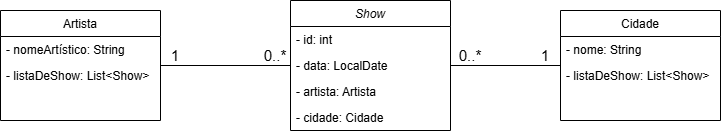

The diagram above was exported from draw.io. Its source (the exported page's mxGraphModel, read from the mxfile embedded in the PNG):
<mxGraphModel dx="908" dy="922" grid="1" gridSize="10" guides="1" tooltips="1" connect="1" arrows="1" fold="1" page="1" pageScale="1" pageWidth="827" pageHeight="1169" math="0" shadow="0">
  <root>
    <mxCell id="WIyWlLk6GJQsqaUBKTNV-0" />
    <mxCell id="WIyWlLk6GJQsqaUBKTNV-1" parent="WIyWlLk6GJQsqaUBKTNV-0" />
    <mxCell id="zkfFHV4jXpPFQw0GAbJ--0" parent="WIyWlLk6GJQsqaUBKTNV-1" style="swimlane;fontStyle=2;align=center;verticalAlign=top;childLayout=stackLayout;horizontal=1;startSize=26;horizontalStack=0;resizeParent=1;resizeLast=0;collapsible=1;marginBottom=0;rounded=0;shadow=0;strokeWidth=1;" value="Show" vertex="1">
      <mxGeometry height="130" width="160" x="360" y="280" as="geometry">
        <mxRectangle height="26" width="160" x="230" y="140" as="alternateBounds" />
      </mxGeometry>
    </mxCell>
    <mxCell id="zkfFHV4jXpPFQw0GAbJ--1" parent="zkfFHV4jXpPFQw0GAbJ--0" style="text;align=left;verticalAlign=top;spacingLeft=4;spacingRight=4;overflow=hidden;rotatable=0;points=[[0,0.5],[1,0.5]];portConstraint=eastwest;" value="- id: int" vertex="1">
      <mxGeometry height="26" width="160" y="26" as="geometry" />
    </mxCell>
    <mxCell id="zkfFHV4jXpPFQw0GAbJ--2" parent="zkfFHV4jXpPFQw0GAbJ--0" style="text;align=left;verticalAlign=top;spacingLeft=4;spacingRight=4;overflow=hidden;rotatable=0;points=[[0,0.5],[1,0.5]];portConstraint=eastwest;rounded=0;shadow=0;html=0;" value="- data: LocalDate" vertex="1">
      <mxGeometry height="26" width="160" y="52" as="geometry" />
    </mxCell>
    <mxCell id="zkfFHV4jXpPFQw0GAbJ--3" parent="zkfFHV4jXpPFQw0GAbJ--0" style="text;align=left;verticalAlign=top;spacingLeft=4;spacingRight=4;overflow=hidden;rotatable=0;points=[[0,0.5],[1,0.5]];portConstraint=eastwest;rounded=0;shadow=0;html=0;" value="- artista: Artista" vertex="1">
      <mxGeometry height="26" width="160" y="78" as="geometry" />
    </mxCell>
    <mxCell id="YNVtjpm4KoH6U66U4r0F-0" parent="zkfFHV4jXpPFQw0GAbJ--0" style="text;align=left;verticalAlign=top;spacingLeft=4;spacingRight=4;overflow=hidden;rotatable=0;points=[[0,0.5],[1,0.5]];portConstraint=eastwest;rounded=0;shadow=0;html=0;" value="- cidade: Cidade" vertex="1">
      <mxGeometry height="26" width="160" y="104" as="geometry" />
    </mxCell>
    <mxCell id="zkfFHV4jXpPFQw0GAbJ--6" parent="WIyWlLk6GJQsqaUBKTNV-1" style="swimlane;fontStyle=0;align=center;verticalAlign=top;childLayout=stackLayout;horizontal=1;startSize=26;horizontalStack=0;resizeParent=1;resizeLast=0;collapsible=1;marginBottom=0;rounded=0;shadow=0;strokeWidth=1;" value="Artista" vertex="1">
      <mxGeometry height="110" width="160" x="70" y="290" as="geometry">
        <mxRectangle height="26" width="160" x="130" y="380" as="alternateBounds" />
      </mxGeometry>
    </mxCell>
    <mxCell id="zkfFHV4jXpPFQw0GAbJ--7" parent="zkfFHV4jXpPFQw0GAbJ--6" style="text;align=left;verticalAlign=top;spacingLeft=4;spacingRight=4;overflow=hidden;rotatable=0;points=[[0,0.5],[1,0.5]];portConstraint=eastwest;" value="- nomeArtístico: String" vertex="1">
      <mxGeometry height="26" width="160" y="26" as="geometry" />
    </mxCell>
    <mxCell id="zkfFHV4jXpPFQw0GAbJ--8" parent="zkfFHV4jXpPFQw0GAbJ--6" style="text;align=left;verticalAlign=top;spacingLeft=4;spacingRight=4;overflow=hidden;rotatable=0;points=[[0,0.5],[1,0.5]];portConstraint=eastwest;rounded=0;shadow=0;html=0;" value="- listaDeShow: List&lt;Show&gt;" vertex="1">
      <mxGeometry height="26" width="160" y="52" as="geometry" />
    </mxCell>
    <mxCell id="zkfFHV4jXpPFQw0GAbJ--17" parent="WIyWlLk6GJQsqaUBKTNV-1" style="swimlane;fontStyle=0;align=center;verticalAlign=top;childLayout=stackLayout;horizontal=1;startSize=26;horizontalStack=0;resizeParent=1;resizeLast=0;collapsible=1;marginBottom=0;rounded=0;shadow=0;strokeWidth=1;" value="Cidade" vertex="1">
      <mxGeometry height="110" width="160" x="630" y="290" as="geometry">
        <mxRectangle height="26" width="160" x="508" y="120" as="alternateBounds" />
      </mxGeometry>
    </mxCell>
    <mxCell id="zkfFHV4jXpPFQw0GAbJ--18" parent="zkfFHV4jXpPFQw0GAbJ--17" style="text;align=left;verticalAlign=top;spacingLeft=4;spacingRight=4;overflow=hidden;rotatable=0;points=[[0,0.5],[1,0.5]];portConstraint=eastwest;" value="- nome: String" vertex="1">
      <mxGeometry height="26" width="160" y="26" as="geometry" />
    </mxCell>
    <mxCell id="zkfFHV4jXpPFQw0GAbJ--19" parent="zkfFHV4jXpPFQw0GAbJ--17" style="text;align=left;verticalAlign=top;spacingLeft=4;spacingRight=4;overflow=hidden;rotatable=0;points=[[0,0.5],[1,0.5]];portConstraint=eastwest;rounded=0;shadow=0;html=0;" value="- listaDeShow: List&lt;Show&gt;" vertex="1">
      <mxGeometry height="26" width="160" y="52" as="geometry" />
    </mxCell>
    <mxCell id="YNVtjpm4KoH6U66U4r0F-5" edge="1" parent="WIyWlLk6GJQsqaUBKTNV-1" source="zkfFHV4jXpPFQw0GAbJ--6" style="endArrow=none;html=1;rounded=0;" target="zkfFHV4jXpPFQw0GAbJ--0" value="">
      <mxGeometry height="50" relative="1" width="50" as="geometry">
        <mxPoint x="270" y="360" as="sourcePoint" />
        <mxPoint x="320" y="310" as="targetPoint" />
      </mxGeometry>
    </mxCell>
    <mxCell id="YNVtjpm4KoH6U66U4r0F-7" edge="1" parent="WIyWlLk6GJQsqaUBKTNV-1" source="zkfFHV4jXpPFQw0GAbJ--0" style="endArrow=none;html=1;rounded=0;" target="zkfFHV4jXpPFQw0GAbJ--17" value="">
      <mxGeometry height="50" relative="1" width="50" as="geometry">
        <mxPoint x="540" y="340" as="sourcePoint" />
        <mxPoint x="590" y="290" as="targetPoint" />
      </mxGeometry>
    </mxCell>
    <mxCell id="YNVtjpm4KoH6U66U4r0F-8" parent="WIyWlLk6GJQsqaUBKTNV-1" style="text;html=1;whiteSpace=wrap;strokeColor=none;fillColor=none;align=center;verticalAlign=middle;rounded=0;" value="&lt;font style=&quot;font-size: 15px;&quot;&gt;1&lt;/font&gt;" vertex="1">
      <mxGeometry height="30" width="30" x="230" y="320" as="geometry" />
    </mxCell>
    <mxCell id="YNVtjpm4KoH6U66U4r0F-9" parent="WIyWlLk6GJQsqaUBKTNV-1" style="text;html=1;whiteSpace=wrap;strokeColor=none;fillColor=none;align=center;verticalAlign=middle;rounded=0;" value="&lt;font style=&quot;font-size: 15px;&quot;&gt;0..&lt;span style=&quot;background-color: transparent; color: light-dark(rgb(0, 0, 0), rgb(255, 255, 255));&quot;&gt;*&lt;/span&gt;&lt;/font&gt;" vertex="1">
      <mxGeometry height="30" width="30" x="330" y="320" as="geometry" />
    </mxCell>
    <mxCell id="YNVtjpm4KoH6U66U4r0F-10" parent="WIyWlLk6GJQsqaUBKTNV-1" style="text;html=1;whiteSpace=wrap;strokeColor=none;fillColor=none;align=center;verticalAlign=middle;rounded=0;" value="&lt;font style=&quot;font-size: 15px;&quot;&gt;1&lt;/font&gt;" vertex="1">
      <mxGeometry height="30" width="30" x="600" y="320" as="geometry" />
    </mxCell>
    <mxCell id="YNVtjpm4KoH6U66U4r0F-11" parent="WIyWlLk6GJQsqaUBKTNV-1" style="text;html=1;whiteSpace=wrap;strokeColor=none;fillColor=none;align=center;verticalAlign=middle;rounded=0;" value="&lt;font style=&quot;font-size: 15px;&quot;&gt;0..*&lt;/font&gt;" vertex="1">
      <mxGeometry height="30" width="40" x="520" y="320" as="geometry" />
    </mxCell>
  </root>
</mxGraphModel>